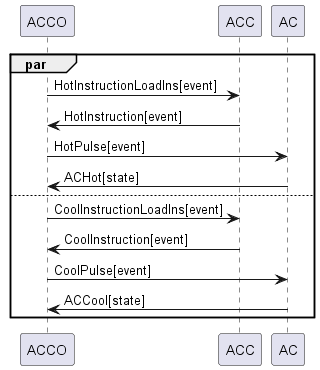

The diagram above was rendered by PlantUML. Its source (embedded in the PNG):
@startuml
par
	ACCO -> ACC : HotInstructionLoadIns[event]
	ACC -> ACCO : HotInstruction[event]
	ACCO -> AC : HotPulse[event]
	AC -> ACCO : ACHot[state]
else
	ACCO -> ACC : CoolInstructionLoadIns[event]
	ACC -> ACCO : CoolInstruction[event]
	ACCO -> AC : CoolPulse[event]
	AC -> ACCO : ACCool[state]
end
@enduml